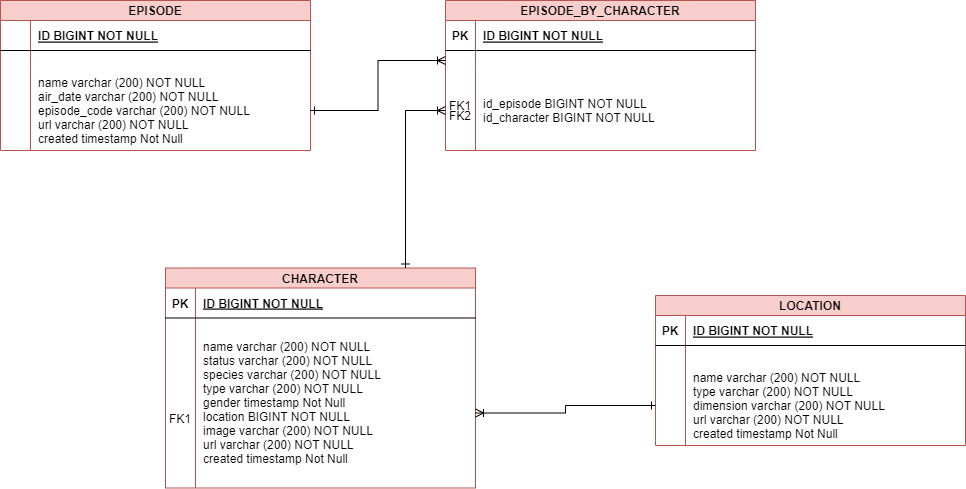

The diagram above was exported from draw.io. Its source (the exported page's mxGraphModel, read from the mxfile embedded in the PNG):
<mxGraphModel dx="-285" dy="968" grid="1" gridSize="10" guides="1" tooltips="1" connect="1" arrows="1" fold="1" page="1" pageScale="1" pageWidth="850" pageHeight="1100" math="0" shadow="0" extFonts="Permanent Marker^https://fonts.googleapis.com/css?family=Permanent+Marker">
  <root>
    <mxCell id="0" />
    <mxCell id="1" parent="0" />
    <mxCell id="T8YclVKIK462FqyzOfSn-51" value="EPISODE" style="shape=table;startSize=20;container=1;collapsible=1;childLayout=tableLayout;fixedRows=1;rowLines=0;fontStyle=1;align=center;resizeLast=1;fillColor=#f8cecc;strokeColor=#b85450;" vertex="1" parent="1">
      <mxGeometry x="1815" y="70" width="310" height="150" as="geometry" />
    </mxCell>
    <mxCell id="T8YclVKIK462FqyzOfSn-52" value="" style="shape=partialRectangle;collapsible=0;dropTarget=0;pointerEvents=0;fillColor=none;points=[[0,0.5],[1,0.5]];portConstraint=eastwest;top=0;left=0;right=0;bottom=1;" vertex="1" parent="T8YclVKIK462FqyzOfSn-51">
      <mxGeometry y="20" width="310" height="30" as="geometry" />
    </mxCell>
    <mxCell id="T8YclVKIK462FqyzOfSn-53" value="" style="shape=partialRectangle;overflow=hidden;connectable=0;fillColor=none;top=0;left=0;bottom=0;right=0;fontStyle=1;" vertex="1" parent="T8YclVKIK462FqyzOfSn-52">
      <mxGeometry width="30" height="30" as="geometry">
        <mxRectangle width="30" height="30" as="alternateBounds" />
      </mxGeometry>
    </mxCell>
    <mxCell id="T8YclVKIK462FqyzOfSn-54" value="ID BIGINT NOT NULL " style="shape=partialRectangle;overflow=hidden;connectable=0;fillColor=none;top=0;left=0;bottom=0;right=0;align=left;spacingLeft=6;fontStyle=5;" vertex="1" parent="T8YclVKIK462FqyzOfSn-52">
      <mxGeometry x="30" width="280" height="30" as="geometry">
        <mxRectangle width="280" height="30" as="alternateBounds" />
      </mxGeometry>
    </mxCell>
    <mxCell id="T8YclVKIK462FqyzOfSn-55" value="" style="shape=partialRectangle;collapsible=0;dropTarget=0;pointerEvents=0;fillColor=none;points=[[0,0.5],[1,0.5]];portConstraint=eastwest;top=0;left=0;right=0;bottom=0;" vertex="1" parent="T8YclVKIK462FqyzOfSn-51">
      <mxGeometry y="50" width="310" height="20" as="geometry" />
    </mxCell>
    <mxCell id="T8YclVKIK462FqyzOfSn-56" value="" style="shape=partialRectangle;overflow=hidden;connectable=0;fillColor=none;top=0;left=0;bottom=0;right=0;" vertex="1" parent="T8YclVKIK462FqyzOfSn-55">
      <mxGeometry width="30" height="20" as="geometry">
        <mxRectangle width="30" height="20" as="alternateBounds" />
      </mxGeometry>
    </mxCell>
    <mxCell id="T8YclVKIK462FqyzOfSn-57" value="" style="shape=partialRectangle;overflow=hidden;connectable=0;fillColor=none;top=0;left=0;bottom=0;right=0;align=left;spacingLeft=6;" vertex="1" parent="T8YclVKIK462FqyzOfSn-55">
      <mxGeometry x="30" width="280" height="20" as="geometry">
        <mxRectangle width="280" height="20" as="alternateBounds" />
      </mxGeometry>
    </mxCell>
    <mxCell id="T8YclVKIK462FqyzOfSn-58" value="" style="shape=partialRectangle;collapsible=0;dropTarget=0;pointerEvents=0;fillColor=none;points=[[0,0.5],[1,0.5]];portConstraint=eastwest;top=0;left=0;right=0;bottom=0;" vertex="1" parent="T8YclVKIK462FqyzOfSn-51">
      <mxGeometry y="70" width="310" height="80" as="geometry" />
    </mxCell>
    <mxCell id="T8YclVKIK462FqyzOfSn-59" value="" style="shape=partialRectangle;overflow=hidden;connectable=0;fillColor=none;top=0;left=0;bottom=0;right=0;" vertex="1" parent="T8YclVKIK462FqyzOfSn-58">
      <mxGeometry width="30" height="80" as="geometry">
        <mxRectangle width="30" height="80" as="alternateBounds" />
      </mxGeometry>
    </mxCell>
    <mxCell id="T8YclVKIK462FqyzOfSn-60" value="name varchar (200) NOT NULL&#10;air_date varchar (200) NOT NULL&#10;episode_code varchar (200) NOT NULL&#10;url varchar (200) NOT NULL&#10;created timestamp Not Null" style="shape=partialRectangle;overflow=hidden;connectable=0;fillColor=none;top=0;left=0;bottom=0;right=0;align=left;spacingLeft=6;" vertex="1" parent="T8YclVKIK462FqyzOfSn-58">
      <mxGeometry x="30" width="280" height="80" as="geometry">
        <mxRectangle width="280" height="80" as="alternateBounds" />
      </mxGeometry>
    </mxCell>
    <mxCell id="T8YclVKIK462FqyzOfSn-73" value="" style="group" vertex="1" connectable="0" parent="1">
      <mxGeometry x="1980" y="337.5" width="310" height="220" as="geometry" />
    </mxCell>
    <mxCell id="T8YclVKIK462FqyzOfSn-62" value="CHARACTER" style="shape=table;startSize=20;container=1;collapsible=1;childLayout=tableLayout;fixedRows=1;rowLines=0;fontStyle=1;align=center;resizeLast=1;fillColor=#f8cecc;strokeColor=#b85450;" vertex="1" parent="T8YclVKIK462FqyzOfSn-73">
      <mxGeometry width="310" height="220" as="geometry" />
    </mxCell>
    <mxCell id="T8YclVKIK462FqyzOfSn-63" value="" style="shape=partialRectangle;collapsible=0;dropTarget=0;pointerEvents=0;fillColor=none;points=[[0,0.5],[1,0.5]];portConstraint=eastwest;top=0;left=0;right=0;bottom=1;" vertex="1" parent="T8YclVKIK462FqyzOfSn-62">
      <mxGeometry y="20" width="310" height="30" as="geometry" />
    </mxCell>
    <mxCell id="T8YclVKIK462FqyzOfSn-64" value="PK" style="shape=partialRectangle;overflow=hidden;connectable=0;fillColor=none;top=0;left=0;bottom=0;right=0;fontStyle=1;" vertex="1" parent="T8YclVKIK462FqyzOfSn-63">
      <mxGeometry width="30" height="30" as="geometry">
        <mxRectangle width="30" height="30" as="alternateBounds" />
      </mxGeometry>
    </mxCell>
    <mxCell id="T8YclVKIK462FqyzOfSn-65" value="ID BIGINT NOT NULL " style="shape=partialRectangle;overflow=hidden;connectable=0;fillColor=none;top=0;left=0;bottom=0;right=0;align=left;spacingLeft=6;fontStyle=5;" vertex="1" parent="T8YclVKIK462FqyzOfSn-63">
      <mxGeometry x="30" width="280" height="30" as="geometry">
        <mxRectangle width="280" height="30" as="alternateBounds" />
      </mxGeometry>
    </mxCell>
    <mxCell id="T8YclVKIK462FqyzOfSn-66" value="" style="shape=partialRectangle;collapsible=0;dropTarget=0;pointerEvents=0;fillColor=none;points=[[0,0.5],[1,0.5]];portConstraint=eastwest;top=0;left=0;right=0;bottom=0;" vertex="1" parent="T8YclVKIK462FqyzOfSn-62">
      <mxGeometry y="50" width="310" height="20" as="geometry" />
    </mxCell>
    <mxCell id="T8YclVKIK462FqyzOfSn-67" value="" style="shape=partialRectangle;overflow=hidden;connectable=0;fillColor=none;top=0;left=0;bottom=0;right=0;" vertex="1" parent="T8YclVKIK462FqyzOfSn-66">
      <mxGeometry width="30" height="20" as="geometry">
        <mxRectangle width="30" height="20" as="alternateBounds" />
      </mxGeometry>
    </mxCell>
    <mxCell id="T8YclVKIK462FqyzOfSn-68" value="" style="shape=partialRectangle;overflow=hidden;connectable=0;fillColor=none;top=0;left=0;bottom=0;right=0;align=left;spacingLeft=6;" vertex="1" parent="T8YclVKIK462FqyzOfSn-66">
      <mxGeometry x="30" width="280" height="20" as="geometry">
        <mxRectangle width="280" height="20" as="alternateBounds" />
      </mxGeometry>
    </mxCell>
    <mxCell id="T8YclVKIK462FqyzOfSn-69" value="" style="shape=partialRectangle;collapsible=0;dropTarget=0;pointerEvents=0;fillColor=none;points=[[0,0.5],[1,0.5]];portConstraint=eastwest;top=0;left=0;right=0;bottom=0;" vertex="1" parent="T8YclVKIK462FqyzOfSn-62">
      <mxGeometry y="70" width="310" height="150" as="geometry" />
    </mxCell>
    <mxCell id="T8YclVKIK462FqyzOfSn-70" value="" style="shape=partialRectangle;overflow=hidden;connectable=0;fillColor=none;top=0;left=0;bottom=0;right=0;" vertex="1" parent="T8YclVKIK462FqyzOfSn-69">
      <mxGeometry width="30" height="150" as="geometry">
        <mxRectangle width="30" height="150" as="alternateBounds" />
      </mxGeometry>
    </mxCell>
    <mxCell id="T8YclVKIK462FqyzOfSn-71" value="name varchar (200) NOT NULL&#10;status varchar (200) NOT NULL&#10;species varchar (200) NOT NULL&#10;type varchar (200) NOT NULL&#10;gender timestamp Not Null&#10;location BIGINT NOT NULL&#10;image varchar (200) NOT NULL&#10;url varchar (200) NOT NULL&#10;created timestamp Not Null&#10;&#10;" style="shape=partialRectangle;overflow=hidden;connectable=0;fillColor=none;top=0;left=0;bottom=0;right=0;align=left;spacingLeft=6;" vertex="1" parent="T8YclVKIK462FqyzOfSn-69">
      <mxGeometry x="30" width="280" height="150" as="geometry">
        <mxRectangle width="280" height="150" as="alternateBounds" />
      </mxGeometry>
    </mxCell>
    <mxCell id="T8YclVKIK462FqyzOfSn-72" value="FK1" style="shape=partialRectangle;overflow=hidden;connectable=0;fillColor=none;top=0;left=0;bottom=0;right=0;" vertex="1" parent="T8YclVKIK462FqyzOfSn-73">
      <mxGeometry y="135" width="30" height="30" as="geometry">
        <mxRectangle width="30" height="30" as="alternateBounds" />
      </mxGeometry>
    </mxCell>
    <mxCell id="T8YclVKIK462FqyzOfSn-74" value="LOCATION" style="shape=table;startSize=20;container=1;collapsible=1;childLayout=tableLayout;fixedRows=1;rowLines=0;fontStyle=1;align=center;resizeLast=1;fillColor=#f8cecc;strokeColor=#b85450;" vertex="1" parent="1">
      <mxGeometry x="2470" y="365" width="310" height="150" as="geometry" />
    </mxCell>
    <mxCell id="T8YclVKIK462FqyzOfSn-75" value="" style="shape=partialRectangle;collapsible=0;dropTarget=0;pointerEvents=0;fillColor=none;points=[[0,0.5],[1,0.5]];portConstraint=eastwest;top=0;left=0;right=0;bottom=1;" vertex="1" parent="T8YclVKIK462FqyzOfSn-74">
      <mxGeometry y="20" width="310" height="30" as="geometry" />
    </mxCell>
    <mxCell id="T8YclVKIK462FqyzOfSn-76" value="PK" style="shape=partialRectangle;overflow=hidden;connectable=0;fillColor=none;top=0;left=0;bottom=0;right=0;fontStyle=1;" vertex="1" parent="T8YclVKIK462FqyzOfSn-75">
      <mxGeometry width="30" height="30" as="geometry">
        <mxRectangle width="30" height="30" as="alternateBounds" />
      </mxGeometry>
    </mxCell>
    <mxCell id="T8YclVKIK462FqyzOfSn-77" value="ID BIGINT NOT NULL " style="shape=partialRectangle;overflow=hidden;connectable=0;fillColor=none;top=0;left=0;bottom=0;right=0;align=left;spacingLeft=6;fontStyle=5;" vertex="1" parent="T8YclVKIK462FqyzOfSn-75">
      <mxGeometry x="30" width="280" height="30" as="geometry">
        <mxRectangle width="280" height="30" as="alternateBounds" />
      </mxGeometry>
    </mxCell>
    <mxCell id="T8YclVKIK462FqyzOfSn-78" value="" style="shape=partialRectangle;collapsible=0;dropTarget=0;pointerEvents=0;fillColor=none;points=[[0,0.5],[1,0.5]];portConstraint=eastwest;top=0;left=0;right=0;bottom=0;" vertex="1" parent="T8YclVKIK462FqyzOfSn-74">
      <mxGeometry y="50" width="310" height="20" as="geometry" />
    </mxCell>
    <mxCell id="T8YclVKIK462FqyzOfSn-79" value="" style="shape=partialRectangle;overflow=hidden;connectable=0;fillColor=none;top=0;left=0;bottom=0;right=0;" vertex="1" parent="T8YclVKIK462FqyzOfSn-78">
      <mxGeometry width="30" height="20" as="geometry">
        <mxRectangle width="30" height="20" as="alternateBounds" />
      </mxGeometry>
    </mxCell>
    <mxCell id="T8YclVKIK462FqyzOfSn-80" value="" style="shape=partialRectangle;overflow=hidden;connectable=0;fillColor=none;top=0;left=0;bottom=0;right=0;align=left;spacingLeft=6;" vertex="1" parent="T8YclVKIK462FqyzOfSn-78">
      <mxGeometry x="30" width="280" height="20" as="geometry">
        <mxRectangle width="280" height="20" as="alternateBounds" />
      </mxGeometry>
    </mxCell>
    <mxCell id="T8YclVKIK462FqyzOfSn-81" value="" style="shape=partialRectangle;collapsible=0;dropTarget=0;pointerEvents=0;fillColor=none;points=[[0,0.5],[1,0.5]];portConstraint=eastwest;top=0;left=0;right=0;bottom=0;" vertex="1" parent="T8YclVKIK462FqyzOfSn-74">
      <mxGeometry y="70" width="310" height="80" as="geometry" />
    </mxCell>
    <mxCell id="T8YclVKIK462FqyzOfSn-82" value="" style="shape=partialRectangle;overflow=hidden;connectable=0;fillColor=none;top=0;left=0;bottom=0;right=0;" vertex="1" parent="T8YclVKIK462FqyzOfSn-81">
      <mxGeometry width="30" height="80" as="geometry">
        <mxRectangle width="30" height="80" as="alternateBounds" />
      </mxGeometry>
    </mxCell>
    <mxCell id="T8YclVKIK462FqyzOfSn-83" value="name varchar (200) NOT NULL&#10;type varchar (200) NOT NULL&#10;dimension varchar (200) NOT NULL&#10;url varchar (200) NOT NULL&#10;created timestamp Not Null" style="shape=partialRectangle;overflow=hidden;connectable=0;fillColor=none;top=0;left=0;bottom=0;right=0;align=left;spacingLeft=6;" vertex="1" parent="T8YclVKIK462FqyzOfSn-81">
      <mxGeometry x="30" width="280" height="80" as="geometry">
        <mxRectangle width="280" height="80" as="alternateBounds" />
      </mxGeometry>
    </mxCell>
    <mxCell id="T8YclVKIK462FqyzOfSn-84" style="edgeStyle=orthogonalEdgeStyle;rounded=0;orthogonalLoop=1;jettySize=auto;html=1;endArrow=ERone;endFill=0;startArrow=ERoneToMany;startFill=0;" edge="1" parent="1" source="T8YclVKIK462FqyzOfSn-69" target="T8YclVKIK462FqyzOfSn-81">
      <mxGeometry relative="1" as="geometry" />
    </mxCell>
    <mxCell id="T8YclVKIK462FqyzOfSn-85" value="EPISODE_BY_CHARACTER" style="shape=table;startSize=20;container=1;collapsible=1;childLayout=tableLayout;fixedRows=1;rowLines=0;fontStyle=1;align=center;resizeLast=1;fillColor=#f8cecc;strokeColor=#b85450;" vertex="1" parent="1">
      <mxGeometry x="2260" y="70" width="310" height="150" as="geometry" />
    </mxCell>
    <mxCell id="T8YclVKIK462FqyzOfSn-86" value="" style="shape=partialRectangle;collapsible=0;dropTarget=0;pointerEvents=0;fillColor=none;points=[[0,0.5],[1,0.5]];portConstraint=eastwest;top=0;left=0;right=0;bottom=1;" vertex="1" parent="T8YclVKIK462FqyzOfSn-85">
      <mxGeometry y="20" width="310" height="30" as="geometry" />
    </mxCell>
    <mxCell id="T8YclVKIK462FqyzOfSn-87" value="PK" style="shape=partialRectangle;overflow=hidden;connectable=0;fillColor=none;top=0;left=0;bottom=0;right=0;fontStyle=1;" vertex="1" parent="T8YclVKIK462FqyzOfSn-86">
      <mxGeometry width="30" height="30" as="geometry">
        <mxRectangle width="30" height="30" as="alternateBounds" />
      </mxGeometry>
    </mxCell>
    <mxCell id="T8YclVKIK462FqyzOfSn-88" value="ID BIGINT NOT NULL " style="shape=partialRectangle;overflow=hidden;connectable=0;fillColor=none;top=0;left=0;bottom=0;right=0;align=left;spacingLeft=6;fontStyle=5;" vertex="1" parent="T8YclVKIK462FqyzOfSn-86">
      <mxGeometry x="30" width="280" height="30" as="geometry">
        <mxRectangle width="280" height="30" as="alternateBounds" />
      </mxGeometry>
    </mxCell>
    <mxCell id="T8YclVKIK462FqyzOfSn-89" value="" style="shape=partialRectangle;collapsible=0;dropTarget=0;pointerEvents=0;fillColor=none;points=[[0,0.5],[1,0.5]];portConstraint=eastwest;top=0;left=0;right=0;bottom=0;" vertex="1" parent="T8YclVKIK462FqyzOfSn-85">
      <mxGeometry y="50" width="310" height="20" as="geometry" />
    </mxCell>
    <mxCell id="T8YclVKIK462FqyzOfSn-90" value="" style="shape=partialRectangle;overflow=hidden;connectable=0;fillColor=none;top=0;left=0;bottom=0;right=0;" vertex="1" parent="T8YclVKIK462FqyzOfSn-89">
      <mxGeometry width="30" height="20" as="geometry">
        <mxRectangle width="30" height="20" as="alternateBounds" />
      </mxGeometry>
    </mxCell>
    <mxCell id="T8YclVKIK462FqyzOfSn-91" value="" style="shape=partialRectangle;overflow=hidden;connectable=0;fillColor=none;top=0;left=0;bottom=0;right=0;align=left;spacingLeft=6;" vertex="1" parent="T8YclVKIK462FqyzOfSn-89">
      <mxGeometry x="30" width="280" height="20" as="geometry">
        <mxRectangle width="280" height="20" as="alternateBounds" />
      </mxGeometry>
    </mxCell>
    <mxCell id="T8YclVKIK462FqyzOfSn-92" value="" style="shape=partialRectangle;collapsible=0;dropTarget=0;pointerEvents=0;fillColor=none;points=[[0,0.5],[1,0.5]];portConstraint=eastwest;top=0;left=0;right=0;bottom=0;" vertex="1" parent="T8YclVKIK462FqyzOfSn-85">
      <mxGeometry y="70" width="310" height="80" as="geometry" />
    </mxCell>
    <mxCell id="T8YclVKIK462FqyzOfSn-93" value="" style="shape=partialRectangle;overflow=hidden;connectable=0;fillColor=none;top=0;left=0;bottom=0;right=0;" vertex="1" parent="T8YclVKIK462FqyzOfSn-92">
      <mxGeometry width="30" height="80" as="geometry">
        <mxRectangle width="30" height="80" as="alternateBounds" />
      </mxGeometry>
    </mxCell>
    <mxCell id="T8YclVKIK462FqyzOfSn-94" value="id_episode BIGINT NOT NULL&#10;id_character BIGINT NOT NULL" style="shape=partialRectangle;overflow=hidden;connectable=0;fillColor=none;top=0;left=0;bottom=0;right=0;align=left;spacingLeft=6;" vertex="1" parent="T8YclVKIK462FqyzOfSn-92">
      <mxGeometry x="30" width="280" height="80" as="geometry">
        <mxRectangle width="280" height="80" as="alternateBounds" />
      </mxGeometry>
    </mxCell>
    <mxCell id="T8YclVKIK462FqyzOfSn-95" style="edgeStyle=orthogonalEdgeStyle;rounded=0;orthogonalLoop=1;jettySize=auto;html=1;endArrow=ERoneToMany;endFill=0;startArrow=ERone;startFill=0;entryX=0;entryY=0.5;entryDx=0;entryDy=0;" edge="1" parent="1" source="T8YclVKIK462FqyzOfSn-58" target="T8YclVKIK462FqyzOfSn-89">
      <mxGeometry relative="1" as="geometry">
        <mxPoint x="2070" y="260" as="sourcePoint" />
        <mxPoint x="2250" y="260" as="targetPoint" />
      </mxGeometry>
    </mxCell>
    <mxCell id="T8YclVKIK462FqyzOfSn-96" style="edgeStyle=orthogonalEdgeStyle;rounded=0;orthogonalLoop=1;jettySize=auto;html=1;endArrow=ERoneToMany;endFill=0;startArrow=ERone;startFill=0;" edge="1" parent="1" source="T8YclVKIK462FqyzOfSn-62" target="T8YclVKIK462FqyzOfSn-92">
      <mxGeometry relative="1" as="geometry">
        <mxPoint x="2300" y="485" as="sourcePoint" />
        <mxPoint x="2480" y="485" as="targetPoint" />
        <Array as="points">
          <mxPoint x="2220" y="180" />
        </Array>
      </mxGeometry>
    </mxCell>
    <mxCell id="T8YclVKIK462FqyzOfSn-97" value="FK1" style="shape=partialRectangle;overflow=hidden;connectable=0;fillColor=none;top=0;left=0;bottom=0;right=0;" vertex="1" parent="1">
      <mxGeometry x="2260" y="160" width="30" height="30" as="geometry">
        <mxRectangle width="30" height="30" as="alternateBounds" />
      </mxGeometry>
    </mxCell>
    <mxCell id="T8YclVKIK462FqyzOfSn-98" value="FK2" style="shape=partialRectangle;overflow=hidden;connectable=0;fillColor=none;top=0;left=0;bottom=0;right=0;" vertex="1" parent="1">
      <mxGeometry x="2260" y="170" width="30" height="30" as="geometry">
        <mxRectangle width="30" height="30" as="alternateBounds" />
      </mxGeometry>
    </mxCell>
  </root>
</mxGraphModel>